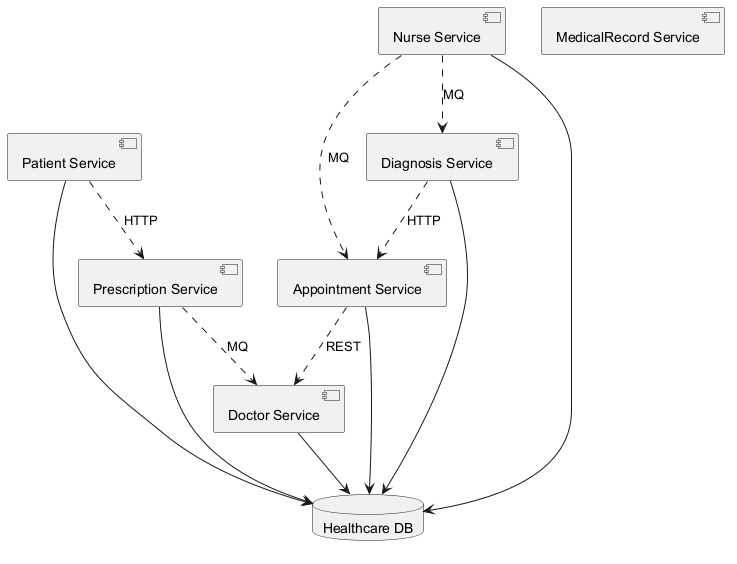

The diagram above was rendered by PlantUML. Its source (embedded in the PNG):
@startuml
skinparam backgroundColor #FFFFFF
skinparam classBackgroundColor #F1F8E9
skinparam classBorderColor #33691E
component "Patient Service" as C_PatientService
component "Nurse Service" as C_NurseService
component "MedicalRecord Service" as C_MedicalRecordService
component "Appointment Service" as C_AppointmentService
component "Diagnosis Service" as C_DiagnosisService
component "Doctor Service" as C_DoctorService
component "Prescription Service" as C_PrescriptionService
database "Healthcare DB" as DB_healthcare
C_PatientService --> DB_healthcare
C_NurseService --> DB_healthcare
C_AppointmentService --> DB_healthcare
C_DiagnosisService --> DB_healthcare
C_DoctorService --> DB_healthcare
C_PrescriptionService --> DB_healthcare
C_NurseService ..> C_DiagnosisService : MQ
C_NurseService ..> C_AppointmentService : MQ
C_PrescriptionService ..> C_DoctorService : MQ
C_AppointmentService ..> C_DoctorService : REST
C_PatientService ..> C_PrescriptionService : HTTP
C_DiagnosisService ..> C_AppointmentService : HTTP
@enduml